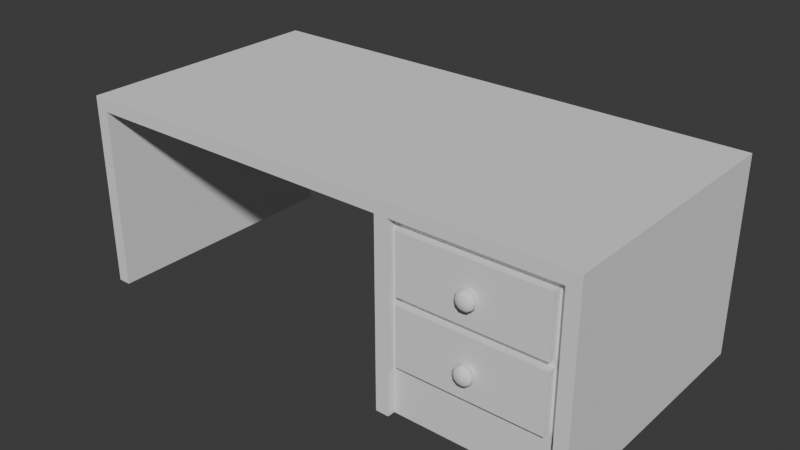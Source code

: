 # Source: Table.blend  (saved by Blender 4.0.36; exported with 4.5.12 LTS)
import bpy
from mathutils import Matrix  # noqa: F401  (used for matrix-valued properties, if any)

bpy.ops.wm.read_factory_settings(use_empty=True)
scene = bpy.context.scene
scene.name = 'Scene'

# ---- collections
col_collection = bpy.data.collections.new('Collection'); scene.collection.children.link(col_collection)

# ---- world
world_world = bpy.data.worlds.new('World'); scene.world = world_world
world_world.use_nodes = True; world_world.node_tree.nodes.clear()
_N = world_world.node_tree.nodes; _L = world_world.node_tree.links
n0 = _N.new('ShaderNodeOutputWorld'); n0.name = 'World Output'; n0.location = (300, 300)
n1 = _N.new('ShaderNodeBackground'); n1.name = 'Background'; n1.location = (10, 300)
n1.inputs[0].default_value = (0.05088, 0.05088, 0.05088, 1.0)
_L.new(n1.outputs[0], n0.inputs[0])
n0.is_active_output = True
world_world.color = (0.05088, 0.05088, 0.05088)
world_world.use_sun_shadow = False
world_world.sun_shadow_jitter_overblur = 0.0

# ---- meshes
me_cube_001 = bpy.data.meshes.new('Cube.001')
me_cube_001.from_pydata([(0.95, -0.47, 1.85e-07), (0.35, -0.47, 1.947e-07), (0.95, -0.47, 0.7), (0.35, -0.47, 0.7), (0.3, -0.47, 1.947e-07), (0.3, 0.5, 1.947e-07), (0.3, 0.5, 0.7), (0.3, -0.47, 0.7), (1.0, 0.5, 1.85e-07), (1.0, -0.47, 1.85e-07), (1.0, 0.5, 0.7), (1.0, -0.47, 0.7), (0.95, -0.5, 1.85e-07), (0.95, -0.5, 0.7), (0.35, -0.5, 0.7), (0.35, -0.5, 1.947e-07), (0.3, -0.5, 0.7), (0.3, -0.5, 1.947e-07), (1.0, -0.5, 1.85e-07), (1.0, -0.5, 0.7), (0.3, 0.5, 0.75), (0.3, -0.47, 0.75), (1.0, 0.5, 0.75), (1.0, -0.47, 0.75), (0.95, -0.5, 0.75), (0.35, -0.5, 0.75), (0.3, -0.5, 0.75), (1.0, -0.5, 0.75), (-0.95, 0.5, 0.7), (-0.95, -0.47, 0.7), (-0.95, -0.5, 0.7), (-0.95, 0.5, 0.75), (-0.95, -0.47, 0.75), (-0.95, -0.5, 0.75), (-1.0, 0.5, 0.7), (-1.0, -0.47, 0.7), (-1.0, -0.5, 0.7), (-1.0, 0.5, 0.75), (-1.0, -0.47, 0.75), (-1.0, -0.5, 0.75), (-0.95, 0.5, 8.509e-06), (-0.95, -0.47, 8.509e-06), (-0.95, -0.5, 8.509e-06), (-1.0, 0.5, 8.509e-06), (-1.0, -0.47, 8.509e-06), (-1.0, -0.5, 8.509e-06)], [], [(2, 3, 1, 0), (3, 7, 16, 14), (13, 14, 3, 2), (6, 5, 4, 7), (2, 0, 12, 13), (8, 10, 11, 9), (5, 6, 10, 8), (13, 12, 18, 19), (15, 14, 16, 17), (7, 4, 17, 16), (1, 3, 14, 15), (11, 2, 13, 19), (9, 11, 19, 18), (19, 11, 23, 27), (14, 13, 24, 25), (10, 6, 20, 22), (19, 27, 24, 13), (11, 10, 22, 23), (16, 14, 25, 26), (7, 16, 30, 29), (6, 7, 29, 28), (24, 27, 23, 22, 20, 21, 26, 25), (32, 31, 37, 38), (31, 28, 34, 37), (16, 26, 33, 30), (21, 20, 31, 32), (26, 21, 32, 33), (20, 6, 28, 31), (35, 36, 39, 38), (34, 35, 38, 37), (28, 29, 41, 40), (30, 33, 39, 36), (33, 32, 38, 39), (36, 35, 44, 45), (30, 36, 45, 42), (29, 30, 42, 41), (35, 34, 43, 44), (34, 28, 40, 43)])
_uv = me_cube_001.uv_layers.new(name='UVMap')
_uv.uv.foreach_set('vector', [0.5632, 0.8261, 0.3808, 0.8261, 0.3808, 0.5373, 0.5632, 0.5374, 0.6406, 0.5444, 0.6652, 0.5444, 0.6652, 0.5592, 0.6406, 0.5592, 0.2549, 0.9804, 0.2549, 0.7128, 0.2683, 0.7128, 0.2683, 0.9804, 0.4267, 0.2861, 0.4267, 0.5027, 0.2055, 0.5027, 0.2055, 0.2861, 0.1521, 0.4881, 0.1521, 0.01966, 0.1669, 0.01966, 0.1669, 0.4881, 0.7012, 0.0238, 0.7012, 0.2624, 0.4575, 0.2624, 0.4575, 0.0238, 0.9901, 0.7233, 0.8176, 0.7233, 0.8176, 0.5962, 0.9901, 0.5962, 0.02087, 0.4895, 0.02087, 0.004613, 0.04639, 0.004613, 0.04639, 0.4895, 0.02025, 0.9889, 0.02025, 0.504, 0.04577, 0.504, 0.04577, 0.9889, 0.2055, 0.2861, 0.2055, 0.5027, 0.1987, 0.5027, 0.1987, 0.2861, 0.1515, 0.9706, 0.1515, 0.5022, 0.1663, 0.5022, 0.1663, 0.9706, 0.6762, 0.5444, 0.7008, 0.5444, 0.7008, 0.5592, 0.6762, 0.5592, 0.4575, 0.0238, 0.4575, 0.2624, 0.45, 0.2624, 0.45, 0.0238, 0.9887, 0.57, 0.9805, 0.57, 0.9805, 0.5564, 0.9887, 0.5564, 0.1319, 0.6726, 0.1319, 0.9651, 0.1075, 0.9651, 0.1075, 0.6726, 0.06496, 0.9844, 0.06496, 0.6459, 0.08914, 0.6459, 0.08914, 0.9844, 0.1319, 0.9895, 0.1075, 0.9895, 0.1075, 0.9651, 0.1319, 0.9651, 0.9805, 0.57, 0.716, 0.57, 0.716, 0.5564, 0.9805, 0.5564, 0.1319, 0.6482, 0.1319, 0.6726, 0.1075, 0.6726, 0.1075, 0.6482, 0.7775, 0.5866, 0.7817, 0.5866, 0.7817, 0.7583, 0.7775, 0.7583, 0.6443, 0.5866, 0.7775, 0.5866, 0.7775, 0.7583, 0.6443, 0.7583, 0.9887, 0.5427, 0.9887, 0.5564, 0.9805, 0.5564, 0.716, 0.5564, 0.716, 0.3655, 0.9805, 0.3655, 0.9887, 0.3655, 0.9887, 0.3791, 0.9805, 0.02468, 0.716, 0.02468, 0.716, 0.01105, 0.9805, 0.01105, 0.08914, 0.04142, 0.06496, 0.04142, 0.06496, 0.01724, 0.08914, 0.01724, 0.1319, 0.6482, 0.1075, 0.6482, 0.1075, 0.03869, 0.1319, 0.03869, 0.9805, 0.3655, 0.716, 0.3655, 0.716, 0.02468, 0.9805, 0.02468, 0.9887, 0.3655, 0.9805, 0.3655, 0.9805, 0.02468, 0.9887, 0.02468, 0.08914, 0.6459, 0.06496, 0.6459, 0.06496, 0.04142, 0.08914, 0.04142, 0.2059, 0.545, 0.2059, 0.5316, 0.2282, 0.5316, 0.2282, 0.545, 0.2059, 0.9776, 0.2059, 0.545, 0.2282, 0.545, 0.2282, 0.9776, 0.4325, 0.2601, 0.1889, 0.2601, 0.1889, 0.02146, 0.4325, 0.02146, 0.1319, 0.03869, 0.1075, 0.03869, 0.1075, 0.01432, 0.1319, 0.01432, 0.9887, 0.02468, 0.9805, 0.02468, 0.9805, 0.01105, 0.9887, 0.01105, 0.45, 0.2778, 0.4575, 0.2778, 0.4575, 0.5165, 0.45, 0.5165, 0.2961, 0.5325, 0.3198, 0.5325, 0.3198, 0.9841, 0.2961, 0.9841, 0.1889, 0.2601, 0.1814, 0.2601, 0.1814, 0.02146, 0.1889, 0.02146, 0.4575, 0.2778, 0.7012, 0.2778, 0.7012, 0.5165, 0.4575, 0.5165, 0.3344, 0.5295, 0.3581, 0.5295, 0.3581, 0.9811, 0.3344, 0.9811])
me_cube_001.materials.append(None)
me_cube_001.update()
me_cube_005 = bpy.data.meshes.new('Cube.005')
me_cube_005.from_pydata([(-0.22, -0.3, -0.25), (-0.22, -0.3, -0.03), (-0.22, -0.26, -0.25), (-0.22, -0.26, -0.03), (0.32, -0.3, -0.25), (0.32, -0.3, -0.03), (0.32, -0.26, -0.25), (0.32, -0.26, -0.03), (-0.22, -0.3, -0.5), (-0.22, -0.3, -0.28), (-0.22, -0.26, -0.5), (-0.22, -0.26, -0.28), (0.32, -0.3, -0.5), (0.32, -0.3, -0.28), (0.32, -0.26, -0.5), (0.32, -0.26, -0.28)], [], [(0, 1, 3, 2), (6, 7, 5, 4), (4, 5, 1, 0), (2, 6, 4, 0), (7, 3, 1, 5), (8, 9, 11, 10), (14, 15, 13, 12), (12, 13, 9, 8), (10, 14, 12, 8), (15, 11, 9, 13)])
_uv = me_cube_005.uv_layers.new(name='UVMap')
_uv.uv.foreach_set('vector', [0.03183, 0.5778, 0.03183, 0.4218, 0.0602, 0.4218, 0.0602, 0.5778, 0.09253, 0.4219, 0.09253, 0.5779, 0.06416, 0.5779, 0.06416, 0.4219, 0.2606, 0.4182, 0.1046, 0.4182, 0.1046, 0.03519, 0.2606, 0.03519, 0.09294, 0.03519, 0.09294, 0.4182, 0.06457, 0.4182, 0.06457, 0.03519, 0.0602, 0.03569, 0.0602, 0.4187, 0.03183, 0.4187, 0.03183, 0.03569, 0.2932, 0.5778, 0.2932, 0.4218, 0.3216, 0.4218, 0.3216, 0.5778, 0.3539, 0.4219, 0.3539, 0.5779, 0.3256, 0.5779, 0.3256, 0.4219, 0.5221, 0.4182, 0.366, 0.4182, 0.366, 0.03519, 0.5221, 0.03519, 0.3543, 0.03519, 0.3543, 0.4182, 0.326, 0.4182, 0.326, 0.03519, 0.3216, 0.03569, 0.3216, 0.4187, 0.2932, 0.4187, 0.2932, 0.03569])
me_cube_005.materials.append(None)
me_cube_005.update()
me_cube_015 = bpy.data.meshes.new('Cube.015')
me_cube_015.from_pydata([(0.06004, -0.3411, -0.138), (0.06809, -0.3352, -0.1284), (0.07256, -0.3266, -0.1231), (0.07256, -0.3171, -0.1231), (0.06616, -0.3086, -0.1307), (0.06406, -0.2997, -0.1332), (0.06538, -0.3411, -0.1473), (0.07772, -0.3352, -0.1451), (0.08456, -0.3266, -0.1439), (0.08456, -0.3171, -0.1439), (0.07475, -0.3086, -0.1456), (0.07155, -0.2997, -0.1462), (0.06353, -0.3411, -0.1578), (0.07438, -0.3352, -0.1641), (0.0804, -0.3266, -0.1675), (0.0804, -0.3171, -0.1675), (0.07177, -0.3086, -0.1626), (0.06895, -0.2997, -0.1609), (0.05534, -0.3411, -0.1647), (0.05963, -0.3352, -0.1764), (0.062, -0.3266, -0.183), (0.062, -0.3171, -0.183), (0.0586, -0.3086, -0.1736), (0.05748, -0.2997, -0.1706), (0.05, -0.3432, -0.15), (0.04466, -0.3411, -0.1647), (0.04037, -0.3352, -0.1764), (0.038, -0.3266, -0.183), (0.038, -0.3171, -0.183), (0.0414, -0.3086, -0.1736), (0.04252, -0.2997, -0.1706), (0.03647, -0.3411, -0.1578), (0.02563, -0.3352, -0.1641), (0.0196, -0.3266, -0.1675), (0.0196, -0.3171, -0.1675), (0.02823, -0.3086, -0.1626), (0.03105, -0.2997, -0.1609), (0.03462, -0.3411, -0.1473), (0.02228, -0.3352, -0.1451), (0.01544, -0.3266, -0.1439), (0.01544, -0.3171, -0.1439), (0.02525, -0.3086, -0.1456), (0.02845, -0.2997, -0.1462), (0.03996, -0.3411, -0.138), (0.03191, -0.3352, -0.1284), (0.02744, -0.3266, -0.1231), (0.02744, -0.3171, -0.1231), (0.03384, -0.3086, -0.1307), (0.03594, -0.2997, -0.1332), (0.05, -0.3411, -0.1344), (0.05, -0.3352, -0.1219), (0.05, -0.3266, -0.1149), (0.05, -0.3171, -0.1149), (0.05, -0.3086, -0.1249), (0.05, -0.2997, -0.1281), (0.06004, -0.3411, -0.3881), (0.06809, -0.3352, -0.3785), (0.07256, -0.3266, -0.3731), (0.07256, -0.3171, -0.3731), (0.06616, -0.3086, -0.3808), (0.06406, -0.2997, -0.3833), (0.06538, -0.3411, -0.3973), (0.07772, -0.3352, -0.3951), (0.08456, -0.3266, -0.3939), (0.08456, -0.3171, -0.3939), (0.07475, -0.3086, -0.3957), (0.07155, -0.2997, -0.3962), (0.06353, -0.3411, -0.4078), (0.07438, -0.3352, -0.4141), (0.0804, -0.3266, -0.4176), (0.0804, -0.3171, -0.4176), (0.07177, -0.3086, -0.4126), (0.06895, -0.2997, -0.411), (0.05534, -0.3411, -0.4147), (0.05963, -0.3352, -0.4265), (0.062, -0.3266, -0.433), (0.062, -0.3171, -0.433), (0.0586, -0.3086, -0.4236), (0.05748, -0.2997, -0.4206), (0.05, -0.3432, -0.4), (0.04466, -0.3411, -0.4147), (0.04037, -0.3352, -0.4265), (0.038, -0.3266, -0.433), (0.038, -0.3171, -0.433), (0.0414, -0.3086, -0.4236), (0.04252, -0.2997, -0.4206), (0.03647, -0.3411, -0.4078), (0.02563, -0.3352, -0.4141), (0.0196, -0.3266, -0.4176), (0.0196, -0.3171, -0.4176), (0.02823, -0.3086, -0.4126), (0.03105, -0.2997, -0.411), (0.03462, -0.3411, -0.3973), (0.02228, -0.3352, -0.3951), (0.01544, -0.3266, -0.3939), (0.01544, -0.3171, -0.3939), (0.02525, -0.3086, -0.3957), (0.02845, -0.2997, -0.3962), (0.03996, -0.3411, -0.3881), (0.03191, -0.3352, -0.3785), (0.02744, -0.3266, -0.3731), (0.02744, -0.3171, -0.3731), (0.03384, -0.3086, -0.3808), (0.03594, -0.2997, -0.3833), (0.05, -0.3411, -0.3844), (0.05, -0.3352, -0.3719), (0.05, -0.3266, -0.3649), (0.05, -0.3171, -0.3649), (0.05, -0.3086, -0.3749), (0.05, -0.2997, -0.3782)], [], [(49, 24, 0), (54, 53, 4, 5), (52, 51, 2, 3), (50, 49, 0, 1), (53, 52, 3, 4), (51, 50, 1, 2), (4, 3, 9, 10), (2, 1, 7, 8), (0, 24, 6), (5, 4, 10, 11), (3, 2, 8, 9), (1, 0, 6, 7), (6, 24, 12), (11, 10, 16, 17), (9, 8, 14, 15), (7, 6, 12, 13), (10, 9, 15, 16), (8, 7, 13, 14), (17, 16, 22, 23), (15, 14, 20, 21), (13, 12, 18, 19), (16, 15, 21, 22), (14, 13, 19, 20), (12, 24, 18), (21, 20, 27, 28), (19, 18, 25, 26), (22, 21, 28, 29), (20, 19, 26, 27), (18, 24, 25), (23, 22, 29, 30), (29, 28, 34, 35), (27, 26, 32, 33), (25, 24, 31), (30, 29, 35, 36), (28, 27, 33, 34), (26, 25, 31, 32), (35, 34, 40, 41), (33, 32, 38, 39), (31, 24, 37), (36, 35, 41, 42), (34, 33, 39, 40), (32, 31, 37, 38), (39, 38, 44, 45), (37, 24, 43), (42, 41, 47, 48), (40, 39, 45, 46), (38, 37, 43, 44), (41, 40, 46, 47), (48, 47, 53, 54), (46, 45, 51, 52), (44, 43, 49, 50), (47, 46, 52, 53), (45, 44, 50, 51), (43, 24, 49), (104, 79, 55), (109, 108, 59, 60), (107, 106, 57, 58), (105, 104, 55, 56), (108, 107, 58, 59), (106, 105, 56, 57), (59, 58, 64, 65), (57, 56, 62, 63), (55, 79, 61), (60, 59, 65, 66), (58, 57, 63, 64), (56, 55, 61, 62), (61, 79, 67), (66, 65, 71, 72), (64, 63, 69, 70), (62, 61, 67, 68), (65, 64, 70, 71), (63, 62, 68, 69), (72, 71, 77, 78), (70, 69, 75, 76), (68, 67, 73, 74), (71, 70, 76, 77), (69, 68, 74, 75), (67, 79, 73), (76, 75, 82, 83), (74, 73, 80, 81), (77, 76, 83, 84), (75, 74, 81, 82), (73, 79, 80), (78, 77, 84, 85), (84, 83, 89, 90), (82, 81, 87, 88), (80, 79, 86), (85, 84, 90, 91), (83, 82, 88, 89), (81, 80, 86, 87), (90, 89, 95, 96), (88, 87, 93, 94), (86, 79, 92), (91, 90, 96, 97), (89, 88, 94, 95), (87, 86, 92, 93), (94, 93, 99, 100), (92, 79, 98), (97, 96, 102, 103), (95, 94, 100, 101), (93, 92, 98, 99), (96, 95, 101, 102), (103, 102, 108, 109), (101, 100, 106, 107), (99, 98, 104, 105), (102, 101, 107, 108), (100, 99, 105, 106), (98, 79, 104)])
me_cube_015.polygons.foreach_set('use_smooth', [True] * 108)
_uv = me_cube_015.uv_layers.new(name='UVMap')
_uv.uv.foreach_set('vector', [0.05787, 0.914, 0.07326, 0.9038, 0.06789, 0.9199, 0.04816, 0.973, 0.0459, 0.9627, 0.06442, 0.9611, 0.06499, 0.9711, 0.0411, 0.9487, 0.04173, 0.9378, 0.06455, 0.9411, 0.064, 0.9487, 0.04731, 0.9266, 0.05787, 0.914, 0.06789, 0.9199, 0.06533, 0.9324, 0.0459, 0.9627, 0.0411, 0.9487, 0.064, 0.9487, 0.06442, 0.9611, 0.04173, 0.9378, 0.04731, 0.9266, 0.06533, 0.9324, 0.06455, 0.9411, 0.06442, 0.9611, 0.064, 0.9487, 0.08264, 0.9487, 0.08228, 0.9602, 0.06455, 0.9411, 0.06533, 0.9324, 0.0812, 0.9322, 0.08253, 0.941, 0.06789, 0.9199, 0.07326, 0.9038, 0.07836, 0.92, 0.06499, 0.9711, 0.06442, 0.9611, 0.08228, 0.9602, 0.08171, 0.9705, 0.064, 0.9487, 0.06455, 0.9411, 0.08253, 0.941, 0.08264, 0.9487, 0.06533, 0.9324, 0.06789, 0.9199, 0.07836, 0.92, 0.0812, 0.9322, 0.07836, 0.92, 0.07326, 0.9038, 0.08824, 0.9143, 0.08171, 0.9705, 0.08228, 0.9602, 0.1011, 0.9629, 0.09834, 0.973, 0.08264, 0.9487, 0.08253, 0.941, 0.1047, 0.9373, 0.1059, 0.948, 0.0812, 0.9322, 0.07836, 0.92, 0.08824, 0.9143, 0.0994, 0.9257, 0.08228, 0.9602, 0.08264, 0.9487, 0.1059, 0.948, 0.1011, 0.9629, 0.08253, 0.941, 0.0812, 0.9322, 0.0994, 0.9257, 0.1047, 0.9373, 0.115, 0.9728, 0.1128, 0.9622, 0.1314, 0.9612, 0.132, 0.9714, 0.1083, 0.9479, 0.1093, 0.9368, 0.1322, 0.9411, 0.1314, 0.9486, 0.1154, 0.9256, 0.1267, 0.9133, 0.1366, 0.9197, 0.1334, 0.9321, 0.1128, 0.9622, 0.1083, 0.9479, 0.1314, 0.9486, 0.1314, 0.9612, 0.1093, 0.9368, 0.1154, 0.9256, 0.1334, 0.9321, 0.1322, 0.9411, 0.1267, 0.9133, 0.1427, 0.9038, 0.1366, 0.9197, 0.1314, 0.9486, 0.1322, 0.9411, 0.1501, 0.9415, 0.15, 0.9491, 0.1334, 0.9321, 0.1366, 0.9197, 0.1472, 0.9204, 0.1495, 0.9327, 0.1314, 0.9612, 0.1314, 0.9486, 0.15, 0.9491, 0.1494, 0.9608, 0.1322, 0.9411, 0.1334, 0.9321, 0.1495, 0.9327, 0.1501, 0.9415, 0.1366, 0.9197, 0.1427, 0.9038, 0.1472, 0.9204, 0.132, 0.9714, 0.1314, 0.9612, 0.1494, 0.9608, 0.1491, 0.971, 0.1494, 0.9608, 0.15, 0.9491, 0.1729, 0.9492, 0.168, 0.9627, 0.1501, 0.9415, 0.1495, 0.9327, 0.1671, 0.9276, 0.1722, 0.9386, 0.1472, 0.9204, 0.1427, 0.9038, 0.1573, 0.9149, 0.1491, 0.971, 0.1494, 0.9608, 0.168, 0.9627, 0.1657, 0.9728, 0.15, 0.9491, 0.1501, 0.9415, 0.1722, 0.9386, 0.1729, 0.9492, 0.1495, 0.9327, 0.1472, 0.9204, 0.1573, 0.9149, 0.1671, 0.9276, 0.1814, 0.9626, 0.1764, 0.9492, 0.1991, 0.949, 0.1998, 0.9606, 0.1771, 0.9387, 0.1817, 0.9271, 0.2, 0.9326, 0.1992, 0.9413, 0.1922, 0.9152, 0.2065, 0.9039, 0.2023, 0.9203, 0.1837, 0.9727, 0.1814, 0.9626, 0.1998, 0.9606, 0.2003, 0.9708, 0.1764, 0.9492, 0.1771, 0.9387, 0.1992, 0.9413, 0.1991, 0.949, 0.1817, 0.9271, 0.1922, 0.9152, 0.2023, 0.9203, 0.2, 0.9326, 0.1992, 0.9413, 0.2, 0.9326, 0.2159, 0.9319, 0.2172, 0.9408, 0.2023, 0.9203, 0.2065, 0.9039, 0.2127, 0.9196, 0.2003, 0.9708, 0.1998, 0.9606, 0.2177, 0.961, 0.2173, 0.9713, 0.1991, 0.949, 0.1992, 0.9413, 0.2172, 0.9408, 0.2175, 0.9484, 0.2, 0.9326, 0.2023, 0.9203, 0.2127, 0.9196, 0.2159, 0.9319, 0.1998, 0.9606, 0.1991, 0.949, 0.2175, 0.9484, 0.2177, 0.961, 0.2173, 0.9713, 0.2177, 0.961, 0.2368, 0.962, 0.2348, 0.9727, 0.2175, 0.9484, 0.2172, 0.9408, 0.2397, 0.9363, 0.2413, 0.9473, 0.2159, 0.9319, 0.2127, 0.9196, 0.2224, 0.9132, 0.2336, 0.9253, 0.2177, 0.961, 0.2175, 0.9484, 0.2413, 0.9473, 0.2368, 0.962, 0.2172, 0.9408, 0.2159, 0.9319, 0.2336, 0.9253, 0.2397, 0.9363, 0.2127, 0.9196, 0.2065, 0.9039, 0.2224, 0.9132, 0.3193, 0.914, 0.3347, 0.9038, 0.3293, 0.9199, 0.3096, 0.973, 0.3073, 0.9627, 0.3258, 0.9611, 0.3264, 0.9711, 0.3025, 0.9487, 0.3031, 0.9378, 0.326, 0.9411, 0.3254, 0.9487, 0.3087, 0.9266, 0.3193, 0.914, 0.3293, 0.9199, 0.3267, 0.9324, 0.3073, 0.9627, 0.3025, 0.9487, 0.3254, 0.9487, 0.3258, 0.9611, 0.3031, 0.9378, 0.3087, 0.9266, 0.3267, 0.9324, 0.326, 0.9411, 0.3258, 0.9611, 0.3254, 0.9487, 0.344, 0.9487, 0.3437, 0.9602, 0.326, 0.9411, 0.3267, 0.9324, 0.3426, 0.9322, 0.3439, 0.941, 0.3293, 0.9199, 0.3347, 0.9038, 0.3398, 0.92, 0.3264, 0.9711, 0.3258, 0.9611, 0.3437, 0.9602, 0.3431, 0.9705, 0.3254, 0.9487, 0.326, 0.9411, 0.3439, 0.941, 0.344, 0.9487, 0.3267, 0.9324, 0.3293, 0.9199, 0.3398, 0.92, 0.3426, 0.9322, 0.3398, 0.92, 0.3347, 0.9038, 0.3497, 0.9143, 0.3431, 0.9705, 0.3437, 0.9602, 0.3625, 0.9629, 0.3597, 0.973, 0.344, 0.9487, 0.3439, 0.941, 0.3661, 0.9373, 0.3673, 0.948, 0.3426, 0.9322, 0.3398, 0.92, 0.3497, 0.9143, 0.3608, 0.9257, 0.3437, 0.9602, 0.344, 0.9487, 0.3673, 0.948, 0.3625, 0.9629, 0.3439, 0.941, 0.3426, 0.9322, 0.3608, 0.9257, 0.3661, 0.9373, 0.3764, 0.9728, 0.3742, 0.9622, 0.3928, 0.9612, 0.3935, 0.9714, 0.3697, 0.9479, 0.3707, 0.9368, 0.3936, 0.9411, 0.3928, 0.9486, 0.3768, 0.9256, 0.3881, 0.9133, 0.398, 0.9197, 0.3949, 0.9321, 0.3742, 0.9622, 0.3697, 0.9479, 0.3928, 0.9486, 0.3928, 0.9612, 0.3707, 0.9368, 0.3768, 0.9256, 0.3949, 0.9321, 0.3936, 0.9411, 0.3881, 0.9133, 0.4041, 0.9038, 0.398, 0.9197, 0.3928, 0.9486, 0.3936, 0.9411, 0.4115, 0.9415, 0.4114, 0.9491, 0.3949, 0.9321, 0.398, 0.9197, 0.4086, 0.9204, 0.4109, 0.9327, 0.3928, 0.9612, 0.3928, 0.9486, 0.4114, 0.9491, 0.4108, 0.9608, 0.3936, 0.9411, 0.3949, 0.9321, 0.4109, 0.9327, 0.4115, 0.9415, 0.398, 0.9197, 0.4041, 0.9038, 0.4086, 0.9204, 0.3935, 0.9714, 0.3928, 0.9612, 0.4108, 0.9608, 0.4105, 0.971, 0.4108, 0.9608, 0.4114, 0.9491, 0.4343, 0.9492, 0.4294, 0.9627, 0.4115, 0.9415, 0.4109, 0.9327, 0.4285, 0.9276, 0.4336, 0.9386, 0.4086, 0.9204, 0.4041, 0.9038, 0.4187, 0.9149, 0.4105, 0.971, 0.4108, 0.9608, 0.4294, 0.9627, 0.4271, 0.9728, 0.4114, 0.9491, 0.4115, 0.9415, 0.4336, 0.9386, 0.4343, 0.9492, 0.4109, 0.9327, 0.4086, 0.9204, 0.4187, 0.9149, 0.4285, 0.9276, 0.4428, 0.9626, 0.4378, 0.9492, 0.4605, 0.949, 0.4612, 0.9606, 0.4385, 0.9387, 0.4432, 0.9271, 0.4614, 0.9326, 0.4606, 0.9413, 0.4536, 0.9152, 0.4679, 0.9039, 0.4637, 0.9203, 0.4452, 0.9727, 0.4428, 0.9626, 0.4612, 0.9606, 0.4617, 0.9708, 0.4378, 0.9492, 0.4385, 0.9387, 0.4606, 0.9413, 0.4605, 0.949, 0.4432, 0.9271, 0.4536, 0.9152, 0.4637, 0.9203, 0.4614, 0.9326, 0.4606, 0.9413, 0.4614, 0.9326, 0.4773, 0.9319, 0.4786, 0.9408, 0.4637, 0.9203, 0.4679, 0.9039, 0.4741, 0.9196, 0.4617, 0.9708, 0.4612, 0.9606, 0.4791, 0.961, 0.4787, 0.9713, 0.4605, 0.949, 0.4606, 0.9413, 0.4786, 0.9408, 0.4789, 0.9484, 0.4614, 0.9326, 0.4637, 0.9203, 0.4741, 0.9196, 0.4773, 0.9319, 0.4612, 0.9606, 0.4605, 0.949, 0.4789, 0.9484, 0.4791, 0.961, 0.4787, 0.9713, 0.4791, 0.961, 0.4982, 0.962, 0.4962, 0.9727, 0.4789, 0.9484, 0.4786, 0.9408, 0.5011, 0.9363, 0.5027, 0.9473, 0.4773, 0.9319, 0.4741, 0.9196, 0.4838, 0.9132, 0.495, 0.9253, 0.4791, 0.961, 0.4789, 0.9484, 0.5027, 0.9473, 0.4982, 0.962, 0.4786, 0.9408, 0.4773, 0.9319, 0.495, 0.9253, 0.5011, 0.9363, 0.4741, 0.9196, 0.4679, 0.9039, 0.4838, 0.9132])
me_cube_015.materials.append(None)
me_cube_015.update()

# ---- objects
ob_table = bpy.data.objects.new('Table', me_cube_001)
ob_drawer = bpy.data.objects.new('Drawer', me_cube_005)
ob_handle = bpy.data.objects.new('Handle', me_cube_015)

# ---- transforms, parenting, visibility, modifiers, constraints
ob_table.location = (0.0, 0.0, 0.0)
ob_drawer.location = (0.6, -0.2, 0.7)
ob_handle.location = (0.6, -0.2, 0.7)

# ---- collection membership
col_collection.objects.link(ob_table)
col_collection.objects.link(ob_drawer)
col_collection.objects.link(ob_handle)

# ---- scene / render settings (as saved in the file)
scene.frame_start = 1; scene.frame_end = 250; scene.frame_set(1)
scene.render.engine = 'BLENDER_EEVEE_NEXT'
scene.cycles.sampling_pattern = 'TABULATED_SOBOL'
bpy.context.view_layer.update()

# ---- added for rendering (the .blend has no active camera and no usable light): camera, sun
cam_auto = bpy.data.cameras.new('AutoCamera')
cam_auto.lens = 50.0
cam_auto.sensor_width = 36.0
cam_auto.clip_end = 1000.0
ob_auto_camera = bpy.data.objects.new('AutoCamera', cam_auto)
scene.collection.objects.link(ob_auto_camera)
ob_auto_camera.location = (2.1994, -2.66089, 2.13452)
ob_auto_camera.rotation_euler = (1.09748, -7.21219e-08, 0.694738)
scene.camera = ob_auto_camera
light_auto_sun = bpy.data.lights.new('AutoSun', 'SUN')
light_auto_sun.energy = 3.0
light_auto_sun.angle = 0.0523599
ob_auto_sun = bpy.data.objects.new('AutoSun', light_auto_sun)
scene.collection.objects.link(ob_auto_sun)
ob_auto_sun.rotation_euler = (0.872665, 0.174533, 0.523599)
bpy.context.view_layer.update()
